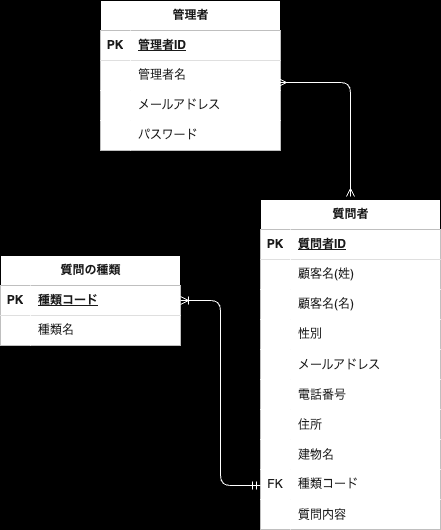

The diagram above was exported from draw.io. Its source (the exported page's mxGraphModel, read from the mxfile embedded in the PNG):
<mxGraphModel dx="496" dy="547" grid="1" gridSize="10" guides="1" tooltips="1" connect="1" arrows="1" fold="1" page="1" pageScale="1" pageWidth="827" pageHeight="1169" background="light-dark(#FFFFFF,#FFFFFF)" math="0" shadow="0">
  <root>
    <mxCell id="0" />
    <mxCell id="1" parent="0" />
    <mxCell id="2" value="管理者" style="shape=table;startSize=30;container=1;collapsible=1;childLayout=tableLayout;fixedRows=1;rowLines=0;fontStyle=1;align=center;resizeLast=1;html=1;fillColor=light-dark(#FFFFFF,#FFFFFF);swimlaneFillColor=default;fontColor=light-dark(#1A1A1A,#1A1A1A);strokeColor=light-dark(#000000,#000000);labelBackgroundColor=none;labelBorderColor=none;perimeterSpacing=1;textShadow=0;" parent="1" vertex="1">
      <mxGeometry x="160" y="80" width="180" height="150" as="geometry">
        <mxRectangle x="160" y="80" width="80" height="30" as="alternateBounds" />
      </mxGeometry>
    </mxCell>
    <mxCell id="3" value="" style="shape=tableRow;horizontal=0;startSize=0;swimlaneHead=0;swimlaneBody=0;fillColor=light-dark(#FFFFFF,#FFFFFF);collapsible=0;dropTarget=0;points=[[0,0.5],[1,0.5]];portConstraint=eastwest;top=0;left=0;right=0;bottom=1;fontColor=light-dark(#1A1A1A,#1A1A1A);strokeColor=light-dark(#000000,#000000);labelBackgroundColor=none;labelBorderColor=none;textShadow=0;" parent="2" vertex="1">
      <mxGeometry y="30" width="180" height="30" as="geometry" />
    </mxCell>
    <mxCell id="4" value="PK" style="shape=partialRectangle;connectable=0;fillColor=light-dark(#FFFFFF,#FFFFFF);top=0;left=0;bottom=0;right=0;fontStyle=1;overflow=hidden;whiteSpace=wrap;html=1;fontColor=light-dark(#1A1A1A,#1A1A1A);strokeColor=light-dark(#000000,#000000);labelBackgroundColor=none;labelBorderColor=none;textShadow=0;" parent="3" vertex="1">
      <mxGeometry width="30" height="30" as="geometry">
        <mxRectangle width="30" height="30" as="alternateBounds" />
      </mxGeometry>
    </mxCell>
    <mxCell id="5" value="管理者ID" style="shape=partialRectangle;connectable=0;fillColor=light-dark(#FFFFFF,#FFFFFF);top=0;left=0;bottom=0;right=0;align=left;spacingLeft=6;fontStyle=5;overflow=hidden;whiteSpace=wrap;html=1;fontColor=light-dark(#1A1A1A,#1A1A1A);strokeColor=light-dark(#000000,#000000);labelBackgroundColor=none;labelBorderColor=none;textShadow=0;" parent="3" vertex="1">
      <mxGeometry x="30" width="150" height="30" as="geometry">
        <mxRectangle width="150" height="30" as="alternateBounds" />
      </mxGeometry>
    </mxCell>
    <mxCell id="6" value="" style="shape=tableRow;horizontal=0;startSize=0;swimlaneHead=0;swimlaneBody=0;fillColor=light-dark(#FFFFFF,#FFFFFF);collapsible=0;dropTarget=0;points=[[0,0.5],[1,0.5]];portConstraint=eastwest;top=0;left=0;right=0;bottom=0;fontColor=light-dark(#1A1A1A,#1A1A1A);strokeColor=light-dark(#000000,#000000);labelBackgroundColor=none;labelBorderColor=none;textShadow=0;" parent="2" vertex="1">
      <mxGeometry y="60" width="180" height="30" as="geometry" />
    </mxCell>
    <mxCell id="7" value="" style="shape=partialRectangle;connectable=0;fillColor=light-dark(#FFFFFF,#FFFFFF);top=0;left=0;bottom=0;right=0;editable=1;overflow=hidden;whiteSpace=wrap;html=1;fontColor=light-dark(#1A1A1A,#1A1A1A);strokeColor=light-dark(#000000,#000000);labelBackgroundColor=none;labelBorderColor=none;perimeterSpacing=1;textShadow=0;" parent="6" vertex="1">
      <mxGeometry width="30" height="30" as="geometry">
        <mxRectangle width="30" height="30" as="alternateBounds" />
      </mxGeometry>
    </mxCell>
    <mxCell id="8" value="管理者名" style="shape=partialRectangle;connectable=0;fillColor=light-dark(#FFFFFF,#FFFFFF);top=0;left=0;bottom=0;right=0;align=left;spacingLeft=6;overflow=hidden;whiteSpace=wrap;html=1;fontColor=light-dark(#1A1A1A,#1A1A1A);strokeColor=light-dark(#000000,#000000);labelBackgroundColor=none;labelBorderColor=none;textShadow=0;" parent="6" vertex="1">
      <mxGeometry x="30" width="150" height="30" as="geometry">
        <mxRectangle width="150" height="30" as="alternateBounds" />
      </mxGeometry>
    </mxCell>
    <mxCell id="9" value="" style="shape=tableRow;horizontal=0;startSize=0;swimlaneHead=0;swimlaneBody=0;fillColor=light-dark(#FFFFFF,#FFFFFF);collapsible=0;dropTarget=0;points=[[0,0.5],[1,0.5]];portConstraint=eastwest;top=0;left=0;right=0;bottom=0;fontColor=light-dark(#1A1A1A,#1A1A1A);strokeColor=light-dark(#000000,#000000);labelBackgroundColor=none;labelBorderColor=none;textShadow=0;" parent="2" vertex="1">
      <mxGeometry y="90" width="180" height="30" as="geometry" />
    </mxCell>
    <mxCell id="10" value="" style="shape=partialRectangle;connectable=0;fillColor=light-dark(#FFFFFF,#FFFFFF);top=0;left=0;bottom=0;right=0;editable=1;overflow=hidden;whiteSpace=wrap;html=1;fontColor=light-dark(#1A1A1A,#1A1A1A);strokeColor=light-dark(#000000,#000000);labelBackgroundColor=none;labelBorderColor=none;textShadow=0;" parent="9" vertex="1">
      <mxGeometry width="30" height="30" as="geometry">
        <mxRectangle width="30" height="30" as="alternateBounds" />
      </mxGeometry>
    </mxCell>
    <mxCell id="11" value="メールアドレス" style="shape=partialRectangle;connectable=0;fillColor=light-dark(#FFFFFF,#FFFFFF);top=0;left=0;bottom=0;right=0;align=left;spacingLeft=6;overflow=hidden;whiteSpace=wrap;html=1;fontColor=light-dark(#1A1A1A,#1A1A1A);strokeColor=light-dark(#000000,#000000);labelBackgroundColor=none;labelBorderColor=none;textShadow=0;" parent="9" vertex="1">
      <mxGeometry x="30" width="150" height="30" as="geometry">
        <mxRectangle width="150" height="30" as="alternateBounds" />
      </mxGeometry>
    </mxCell>
    <mxCell id="12" value="" style="shape=tableRow;horizontal=0;startSize=0;swimlaneHead=0;swimlaneBody=0;fillColor=light-dark(#FFFFFF,#FFFFFF);collapsible=0;dropTarget=0;points=[[0,0.5],[1,0.5]];portConstraint=eastwest;top=0;left=0;right=0;bottom=0;fontColor=light-dark(#1A1A1A,#1A1A1A);strokeColor=light-dark(#000000,#000000);labelBackgroundColor=none;labelBorderColor=none;textShadow=0;" parent="2" vertex="1">
      <mxGeometry y="120" width="180" height="30" as="geometry" />
    </mxCell>
    <mxCell id="13" value="" style="shape=partialRectangle;connectable=0;fillColor=light-dark(#FFFFFF,#FFFFFF);top=0;left=0;bottom=0;right=0;editable=1;overflow=hidden;whiteSpace=wrap;html=1;fontColor=light-dark(#1A1A1A,#1A1A1A);strokeColor=light-dark(#000000,#000000);labelBackgroundColor=none;labelBorderColor=none;textShadow=0;" parent="12" vertex="1">
      <mxGeometry width="30" height="30" as="geometry">
        <mxRectangle width="30" height="30" as="alternateBounds" />
      </mxGeometry>
    </mxCell>
    <mxCell id="14" value="パスワード" style="shape=partialRectangle;connectable=0;fillColor=light-dark(#FFFFFF,#FFFFFF);top=0;left=0;bottom=0;right=0;align=left;spacingLeft=6;overflow=hidden;whiteSpace=wrap;html=1;fontColor=light-dark(#1A1A1A,#1A1A1A);strokeColor=light-dark(#000000,#000000);labelBackgroundColor=none;labelBorderColor=none;textShadow=0;" parent="12" vertex="1">
      <mxGeometry x="30" width="150" height="30" as="geometry">
        <mxRectangle width="150" height="30" as="alternateBounds" />
      </mxGeometry>
    </mxCell>
    <mxCell id="15" value="質問の種類" style="shape=table;startSize=30;container=1;collapsible=1;childLayout=tableLayout;fixedRows=1;rowLines=0;fontStyle=1;align=center;resizeLast=1;html=1;fillColor=light-dark(#FFFFFF,#FFFFFF);gradientColor=none;swimlaneFillColor=default;labelBackgroundColor=none;fontColor=light-dark(#1A1A1A,#1A1A1A);strokeColor=light-dark(#000000,#000000);" parent="1" vertex="1">
      <mxGeometry x="60" y="335" width="180" height="90" as="geometry" />
    </mxCell>
    <mxCell id="16" value="" style="shape=tableRow;horizontal=0;startSize=0;swimlaneHead=0;swimlaneBody=0;fillColor=light-dark(#FFFFFF,#FFFFFF);collapsible=0;dropTarget=0;points=[[0,0.5],[1,0.5]];portConstraint=eastwest;top=0;left=0;right=0;bottom=1;labelBackgroundColor=none;fontColor=light-dark(#1A1A1A,#1A1A1A);strokeColor=light-dark(#000000,#000000);" parent="15" vertex="1">
      <mxGeometry y="30" width="180" height="30" as="geometry" />
    </mxCell>
    <mxCell id="17" value="PK" style="shape=partialRectangle;connectable=0;fillColor=light-dark(#FFFFFF,#FFFFFF);top=0;left=0;bottom=0;right=0;fontStyle=1;overflow=hidden;whiteSpace=wrap;html=1;labelBackgroundColor=none;fontColor=light-dark(#1A1A1A,#1A1A1A);strokeColor=light-dark(#000000,#000000);" parent="16" vertex="1">
      <mxGeometry width="30" height="30" as="geometry">
        <mxRectangle width="30" height="30" as="alternateBounds" />
      </mxGeometry>
    </mxCell>
    <mxCell id="18" value="種類コード" style="shape=partialRectangle;connectable=0;fillColor=light-dark(#FFFFFF,#FFFFFF);top=0;left=0;bottom=0;right=0;align=left;spacingLeft=6;fontStyle=5;overflow=hidden;whiteSpace=wrap;html=1;labelBackgroundColor=none;fontColor=light-dark(#1A1A1A,#1A1A1A);strokeColor=light-dark(#000000,#000000);" parent="16" vertex="1">
      <mxGeometry x="30" width="150" height="30" as="geometry">
        <mxRectangle width="150" height="30" as="alternateBounds" />
      </mxGeometry>
    </mxCell>
    <mxCell id="19" value="" style="shape=tableRow;horizontal=0;startSize=0;swimlaneHead=0;swimlaneBody=0;fillColor=light-dark(#FFFFFF,#FFFFFF);collapsible=0;dropTarget=0;points=[[0,0.5],[1,0.5]];portConstraint=eastwest;top=0;left=0;right=0;bottom=0;labelBackgroundColor=none;fontColor=light-dark(#1A1A1A,#1A1A1A);strokeColor=light-dark(#000000,#000000);" parent="15" vertex="1">
      <mxGeometry y="60" width="180" height="30" as="geometry" />
    </mxCell>
    <mxCell id="20" value="" style="shape=partialRectangle;connectable=0;fillColor=light-dark(#FFFFFF,#FFFFFF);top=0;left=0;bottom=0;right=0;editable=1;overflow=hidden;whiteSpace=wrap;html=1;labelBackgroundColor=none;fontColor=light-dark(#1A1A1A,#1A1A1A);strokeColor=light-dark(#000000,#000000);" parent="19" vertex="1">
      <mxGeometry width="30" height="30" as="geometry">
        <mxRectangle width="30" height="30" as="alternateBounds" />
      </mxGeometry>
    </mxCell>
    <mxCell id="21" value="種類名" style="shape=partialRectangle;connectable=0;fillColor=light-dark(#FFFFFF,#FFFFFF);top=0;left=0;bottom=0;right=0;align=left;spacingLeft=6;overflow=hidden;whiteSpace=wrap;html=1;labelBackgroundColor=none;fontColor=light-dark(#1A1A1A,#1A1A1A);strokeColor=light-dark(#000000,#000000);" parent="19" vertex="1">
      <mxGeometry x="30" width="150" height="30" as="geometry">
        <mxRectangle width="150" height="30" as="alternateBounds" />
      </mxGeometry>
    </mxCell>
    <mxCell id="22" value="質問者" style="shape=table;startSize=30;container=1;collapsible=1;childLayout=tableLayout;fixedRows=1;rowLines=0;fontStyle=1;align=center;resizeLast=1;html=1;movable=1;resizable=1;rotatable=1;deletable=1;editable=1;locked=0;connectable=1;strokeColor=light-dark(#000000,#000000);fillColor=light-dark(#FFFFFF,#FFFFFF);swimlaneFillColor=default;labelBackgroundColor=none;fontColor=light-dark(#1A1A1A,#1A1A1A);perimeterSpacing=3;" parent="1" vertex="1">
      <mxGeometry x="320" y="279" width="180" height="330" as="geometry">
        <mxRectangle x="320" y="280" width="80" height="30" as="alternateBounds" />
      </mxGeometry>
    </mxCell>
    <mxCell id="23" value="" style="shape=tableRow;horizontal=0;startSize=0;swimlaneHead=0;swimlaneBody=0;fillColor=light-dark(#FFFFFF,#FFFFFF);collapsible=0;dropTarget=0;points=[[0,0.5],[1,0.5]];portConstraint=eastwest;top=0;left=0;right=0;bottom=1;labelBackgroundColor=none;fontColor=light-dark(#1A1A1A,#1A1A1A);strokeColor=light-dark(#000000,#000000);gradientColor=none;swimlaneFillColor=light-dark(#000000,#000000);" parent="22" vertex="1">
      <mxGeometry y="30" width="180" height="30" as="geometry" />
    </mxCell>
    <mxCell id="24" value="PK" style="shape=partialRectangle;connectable=0;fillColor=light-dark(#FFFFFF,#FFFFFF);top=0;left=0;bottom=0;right=0;fontStyle=1;overflow=hidden;whiteSpace=wrap;html=1;labelBackgroundColor=none;fontColor=light-dark(#1A1A1A,#1A1A1A);strokeColor=light-dark(#000000,#000000);gradientColor=none;swimlaneFillColor=light-dark(#000000,#000000);" parent="23" vertex="1">
      <mxGeometry width="30" height="30" as="geometry">
        <mxRectangle width="30" height="30" as="alternateBounds" />
      </mxGeometry>
    </mxCell>
    <mxCell id="25" value="質問者ID" style="shape=partialRectangle;connectable=0;fillColor=light-dark(#FFFFFF,#FFFFFF);top=0;left=0;bottom=0;right=0;align=left;spacingLeft=6;fontStyle=5;overflow=hidden;whiteSpace=wrap;html=1;labelBackgroundColor=none;fontColor=light-dark(#1A1A1A,#1A1A1A);strokeColor=light-dark(#000000,#000000);gradientColor=none;swimlaneFillColor=light-dark(#000000,#000000);" parent="23" vertex="1">
      <mxGeometry x="30" width="150" height="30" as="geometry">
        <mxRectangle width="150" height="30" as="alternateBounds" />
      </mxGeometry>
    </mxCell>
    <mxCell id="26" value="" style="shape=tableRow;horizontal=0;startSize=0;swimlaneHead=0;swimlaneBody=0;fillColor=light-dark(#FFFFFF,#FFFFFF);collapsible=0;dropTarget=0;points=[[0,0.5],[1,0.5]];portConstraint=eastwest;top=0;left=0;right=0;bottom=0;labelBackgroundColor=none;fontColor=light-dark(#1A1A1A,#1A1A1A);strokeColor=light-dark(#000000,#000000);gradientColor=none;swimlaneFillColor=light-dark(#000000,#000000);" parent="22" vertex="1">
      <mxGeometry y="60" width="180" height="30" as="geometry" />
    </mxCell>
    <mxCell id="27" value="" style="shape=partialRectangle;connectable=0;fillColor=light-dark(#FFFFFF,#FFFFFF);top=0;left=0;bottom=0;right=0;editable=1;overflow=hidden;whiteSpace=wrap;html=1;labelBackgroundColor=none;fontColor=light-dark(#1A1A1A,#1A1A1A);strokeColor=light-dark(#000000,#000000);gradientColor=none;swimlaneFillColor=light-dark(#000000,#000000);" parent="26" vertex="1">
      <mxGeometry width="30" height="30" as="geometry">
        <mxRectangle width="30" height="30" as="alternateBounds" />
      </mxGeometry>
    </mxCell>
    <mxCell id="28" value="顧客名(姓)" style="shape=partialRectangle;connectable=0;fillColor=light-dark(#FFFFFF,#FFFFFF);top=0;left=0;bottom=0;right=0;align=left;spacingLeft=6;overflow=hidden;whiteSpace=wrap;html=1;labelBackgroundColor=none;fontColor=light-dark(#1A1A1A,#1A1A1A);strokeColor=light-dark(#000000,#000000);gradientColor=none;swimlaneFillColor=light-dark(#000000,#000000);perimeterSpacing=3;" parent="26" vertex="1">
      <mxGeometry x="30" width="150" height="30" as="geometry">
        <mxRectangle width="150" height="30" as="alternateBounds" />
      </mxGeometry>
    </mxCell>
    <mxCell id="29" value="" style="shape=tableRow;horizontal=0;startSize=0;swimlaneHead=0;swimlaneBody=0;fillColor=light-dark(#FFFFFF,#FFFFFF);collapsible=0;dropTarget=0;points=[[0,0.5],[1,0.5]];portConstraint=eastwest;top=0;left=0;right=0;bottom=0;labelBackgroundColor=none;fontColor=light-dark(#1A1A1A,#1A1A1A);strokeColor=light-dark(#000000,#000000);gradientColor=none;swimlaneFillColor=light-dark(#000000,#000000);" parent="22" vertex="1">
      <mxGeometry y="90" width="180" height="30" as="geometry" />
    </mxCell>
    <mxCell id="30" value="" style="shape=partialRectangle;connectable=0;fillColor=light-dark(#FFFFFF,#FFFFFF);top=0;left=0;bottom=0;right=0;editable=1;overflow=hidden;whiteSpace=wrap;html=1;labelBackgroundColor=none;fontColor=light-dark(#1A1A1A,#1A1A1A);strokeColor=light-dark(#000000,#000000);gradientColor=none;swimlaneFillColor=light-dark(#000000,#000000);" parent="29" vertex="1">
      <mxGeometry width="30" height="30" as="geometry">
        <mxRectangle width="30" height="30" as="alternateBounds" />
      </mxGeometry>
    </mxCell>
    <mxCell id="31" value="顧客名(名)" style="shape=partialRectangle;connectable=0;fillColor=light-dark(#FFFFFF,#FFFFFF);top=0;left=0;bottom=0;right=0;align=left;spacingLeft=6;overflow=hidden;whiteSpace=wrap;html=1;labelBackgroundColor=none;fontColor=light-dark(#1A1A1A,#1A1A1A);strokeColor=light-dark(#000000,#000000);gradientColor=none;swimlaneFillColor=light-dark(#000000,#000000);" parent="29" vertex="1">
      <mxGeometry x="30" width="150" height="30" as="geometry">
        <mxRectangle width="150" height="30" as="alternateBounds" />
      </mxGeometry>
    </mxCell>
    <mxCell id="32" value="" style="shape=tableRow;horizontal=0;startSize=0;swimlaneHead=0;swimlaneBody=0;fillColor=light-dark(#FFFFFF,#FFFFFF);collapsible=0;dropTarget=0;points=[[0,0.5],[1,0.5]];portConstraint=eastwest;top=0;left=0;right=0;bottom=0;labelBackgroundColor=none;fontColor=light-dark(#1A1A1A,#1A1A1A);strokeColor=light-dark(#000000,#000000);gradientColor=none;swimlaneFillColor=light-dark(#000000,#000000);" parent="22" vertex="1">
      <mxGeometry y="120" width="180" height="30" as="geometry" />
    </mxCell>
    <mxCell id="33" value="" style="shape=partialRectangle;connectable=0;fillColor=light-dark(#FFFFFF,#FFFFFF);top=0;left=0;bottom=0;right=0;editable=1;overflow=hidden;whiteSpace=wrap;html=1;labelBackgroundColor=none;fontColor=light-dark(#1A1A1A,#1A1A1A);strokeColor=light-dark(#000000,#000000);gradientColor=none;swimlaneFillColor=light-dark(#000000,#000000);" parent="32" vertex="1">
      <mxGeometry width="30" height="30" as="geometry">
        <mxRectangle width="30" height="30" as="alternateBounds" />
      </mxGeometry>
    </mxCell>
    <mxCell id="34" value="性別" style="shape=partialRectangle;connectable=0;fillColor=light-dark(#FFFFFF,#FFFFFF);top=0;left=0;bottom=0;right=0;align=left;spacingLeft=6;overflow=hidden;whiteSpace=wrap;html=1;labelBackgroundColor=none;fontColor=light-dark(#1A1A1A,#1A1A1A);strokeColor=light-dark(#000000,#000000);gradientColor=none;swimlaneFillColor=light-dark(#000000,#000000);" parent="32" vertex="1">
      <mxGeometry x="30" width="150" height="30" as="geometry">
        <mxRectangle width="150" height="30" as="alternateBounds" />
      </mxGeometry>
    </mxCell>
    <mxCell id="35" value="" style="shape=tableRow;horizontal=0;startSize=0;swimlaneHead=0;swimlaneBody=0;fillColor=light-dark(#FFFFFF,#FFFFFF);collapsible=0;dropTarget=0;points=[[0,0.5],[1,0.5]];portConstraint=eastwest;top=0;left=0;right=0;bottom=0;labelBackgroundColor=none;fontColor=light-dark(#1A1A1A,#1A1A1A);strokeColor=light-dark(#000000,#000000);gradientColor=none;swimlaneFillColor=light-dark(#000000,#000000);" parent="22" vertex="1">
      <mxGeometry y="150" width="180" height="30" as="geometry" />
    </mxCell>
    <mxCell id="36" value="" style="shape=partialRectangle;connectable=0;fillColor=light-dark(#FFFFFF,#FFFFFF);top=0;left=0;bottom=0;right=0;editable=1;overflow=hidden;labelBackgroundColor=none;fontColor=light-dark(#1A1A1A,#1A1A1A);strokeColor=light-dark(#000000,#000000);gradientColor=none;swimlaneFillColor=light-dark(#000000,#000000);" parent="35" vertex="1">
      <mxGeometry width="30" height="30" as="geometry">
        <mxRectangle width="30" height="30" as="alternateBounds" />
      </mxGeometry>
    </mxCell>
    <mxCell id="37" value="メールアドレス" style="shape=partialRectangle;connectable=0;fillColor=light-dark(#FFFFFF,#FFFFFF);top=0;left=0;bottom=0;right=0;align=left;spacingLeft=6;overflow=hidden;labelBackgroundColor=none;fontColor=light-dark(#1A1A1A,#1A1A1A);strokeColor=light-dark(#000000,#000000);gradientColor=none;swimlaneFillColor=light-dark(#000000,#000000);" parent="35" vertex="1">
      <mxGeometry x="30" width="150" height="30" as="geometry">
        <mxRectangle width="150" height="30" as="alternateBounds" />
      </mxGeometry>
    </mxCell>
    <mxCell id="38" value="" style="shape=tableRow;horizontal=0;startSize=0;swimlaneHead=0;swimlaneBody=0;fillColor=light-dark(#FFFFFF,#FFFFFF);collapsible=0;dropTarget=0;points=[[0,0.5],[1,0.5]];portConstraint=eastwest;top=0;left=0;right=0;bottom=0;labelBackgroundColor=none;fontColor=light-dark(#1A1A1A,#1A1A1A);strokeColor=light-dark(#000000,#000000);gradientColor=none;swimlaneFillColor=light-dark(#000000,#000000);" parent="22" vertex="1">
      <mxGeometry y="180" width="180" height="30" as="geometry" />
    </mxCell>
    <mxCell id="39" value="" style="shape=partialRectangle;connectable=0;fillColor=light-dark(#FFFFFF,#FFFFFF);top=0;left=0;bottom=0;right=0;editable=1;overflow=hidden;labelBackgroundColor=none;fontColor=light-dark(#1A1A1A,#1A1A1A);strokeColor=light-dark(#000000,#000000);gradientColor=none;swimlaneFillColor=light-dark(#000000,#000000);" parent="38" vertex="1">
      <mxGeometry width="30" height="30" as="geometry">
        <mxRectangle width="30" height="30" as="alternateBounds" />
      </mxGeometry>
    </mxCell>
    <mxCell id="40" value="電話番号" style="shape=partialRectangle;connectable=0;fillColor=light-dark(#FFFFFF,#FFFFFF);top=0;left=0;bottom=0;right=0;align=left;spacingLeft=6;overflow=hidden;labelBackgroundColor=none;fontColor=light-dark(#1A1A1A,#1A1A1A);strokeColor=light-dark(#000000,#000000);gradientColor=none;swimlaneFillColor=light-dark(#000000,#000000);" parent="38" vertex="1">
      <mxGeometry x="30" width="150" height="30" as="geometry">
        <mxRectangle width="150" height="30" as="alternateBounds" />
      </mxGeometry>
    </mxCell>
    <mxCell id="41" value="" style="shape=tableRow;horizontal=0;startSize=0;swimlaneHead=0;swimlaneBody=0;fillColor=light-dark(#FFFFFF,#FFFFFF);collapsible=0;dropTarget=0;points=[[0,0.5],[1,0.5]];portConstraint=eastwest;top=0;left=0;right=0;bottom=0;labelBackgroundColor=none;fontColor=light-dark(#1A1A1A,#1A1A1A);strokeColor=light-dark(#000000,#000000);gradientColor=none;swimlaneFillColor=light-dark(#000000,#000000);" parent="22" vertex="1">
      <mxGeometry y="210" width="180" height="30" as="geometry" />
    </mxCell>
    <mxCell id="42" value="" style="shape=partialRectangle;connectable=0;fillColor=light-dark(#FFFFFF,#FFFFFF);top=0;left=0;bottom=0;right=0;editable=1;overflow=hidden;labelBackgroundColor=none;fontColor=light-dark(#1A1A1A,#1A1A1A);strokeColor=light-dark(#000000,#000000);gradientColor=none;swimlaneFillColor=light-dark(#000000,#000000);" parent="41" vertex="1">
      <mxGeometry width="30" height="30" as="geometry">
        <mxRectangle width="30" height="30" as="alternateBounds" />
      </mxGeometry>
    </mxCell>
    <mxCell id="43" value="住所" style="shape=partialRectangle;connectable=0;fillColor=light-dark(#FFFFFF,#FFFFFF);top=0;left=0;bottom=0;right=0;align=left;spacingLeft=6;overflow=hidden;labelBackgroundColor=none;fontColor=light-dark(#1A1A1A,#1A1A1A);strokeColor=light-dark(#000000,#000000);gradientColor=none;swimlaneFillColor=light-dark(#000000,#000000);" parent="41" vertex="1">
      <mxGeometry x="30" width="150" height="30" as="geometry">
        <mxRectangle width="150" height="30" as="alternateBounds" />
      </mxGeometry>
    </mxCell>
    <mxCell id="44" value="" style="shape=tableRow;horizontal=0;startSize=0;swimlaneHead=0;swimlaneBody=0;fillColor=light-dark(#FFFFFF,#FFFFFF);collapsible=0;dropTarget=0;points=[[0,0.5],[1,0.5]];portConstraint=eastwest;top=0;left=0;right=0;bottom=0;labelBackgroundColor=none;fontColor=light-dark(#1A1A1A,#1A1A1A);strokeColor=light-dark(#000000,#000000);gradientColor=none;swimlaneFillColor=light-dark(#000000,#000000);" parent="22" vertex="1">
      <mxGeometry y="240" width="180" height="30" as="geometry" />
    </mxCell>
    <mxCell id="45" value="" style="shape=partialRectangle;connectable=0;fillColor=light-dark(#FFFFFF,#FFFFFF);top=0;left=0;bottom=0;right=0;editable=1;overflow=hidden;labelBackgroundColor=none;fontColor=light-dark(#1A1A1A,#1A1A1A);strokeColor=light-dark(#000000,#000000);gradientColor=none;swimlaneFillColor=light-dark(#000000,#000000);" parent="44" vertex="1">
      <mxGeometry width="30" height="30" as="geometry">
        <mxRectangle width="30" height="30" as="alternateBounds" />
      </mxGeometry>
    </mxCell>
    <mxCell id="46" value="建物名" style="shape=partialRectangle;connectable=0;fillColor=light-dark(#FFFFFF,#FFFFFF);top=0;left=0;bottom=0;right=0;align=left;spacingLeft=6;overflow=hidden;labelBackgroundColor=none;fontColor=light-dark(#1A1A1A,#1A1A1A);strokeColor=light-dark(#000000,#000000);gradientColor=none;swimlaneFillColor=light-dark(#000000,#000000);" parent="44" vertex="1">
      <mxGeometry x="30" width="150" height="30" as="geometry">
        <mxRectangle width="150" height="30" as="alternateBounds" />
      </mxGeometry>
    </mxCell>
    <mxCell id="47" value="" style="shape=tableRow;horizontal=0;startSize=0;swimlaneHead=0;swimlaneBody=0;fillColor=light-dark(#FFFFFF,#FFFFFF);collapsible=0;dropTarget=0;points=[[0,0.5],[1,0.5]];portConstraint=eastwest;top=0;left=0;right=0;bottom=0;labelBackgroundColor=none;fontColor=light-dark(#1A1A1A,#1A1A1A);strokeColor=light-dark(#000000,#000000);gradientColor=none;swimlaneFillColor=light-dark(#000000,#000000);" parent="22" vertex="1">
      <mxGeometry y="270" width="180" height="30" as="geometry" />
    </mxCell>
    <mxCell id="48" value="FK" style="shape=partialRectangle;connectable=0;fillColor=light-dark(#FFFFFF,#FFFFFF);top=0;left=0;bottom=0;right=0;fontStyle=0;overflow=hidden;whiteSpace=wrap;html=1;labelBackgroundColor=none;fontColor=light-dark(#1A1A1A,#1A1A1A);strokeColor=light-dark(#000000,#000000);gradientColor=none;swimlaneFillColor=light-dark(#000000,#000000);" parent="47" vertex="1">
      <mxGeometry width="30" height="30" as="geometry">
        <mxRectangle width="30" height="30" as="alternateBounds" />
      </mxGeometry>
    </mxCell>
    <mxCell id="49" value="種類コード" style="shape=partialRectangle;connectable=0;fillColor=light-dark(#FFFFFF,#FFFFFF);top=0;left=0;bottom=0;right=0;align=left;spacingLeft=6;fontStyle=0;overflow=hidden;whiteSpace=wrap;html=1;labelBackgroundColor=none;fontColor=light-dark(#1A1A1A,#1A1A1A);strokeColor=light-dark(#000000,#000000);gradientColor=none;swimlaneFillColor=light-dark(#000000,#000000);" parent="47" vertex="1">
      <mxGeometry x="30" width="150" height="30" as="geometry">
        <mxRectangle width="150" height="30" as="alternateBounds" />
      </mxGeometry>
    </mxCell>
    <mxCell id="50" value="" style="shape=tableRow;horizontal=0;startSize=0;swimlaneHead=0;swimlaneBody=0;fillColor=light-dark(#FFFFFF,#FFFFFF);collapsible=0;dropTarget=0;points=[[0,0.5],[1,0.5]];portConstraint=eastwest;top=0;left=0;right=0;bottom=0;labelBackgroundColor=none;fontColor=light-dark(#1A1A1A,#1A1A1A);strokeColor=light-dark(#000000,#000000);gradientColor=none;swimlaneFillColor=light-dark(#000000,#000000);" parent="22" vertex="1">
      <mxGeometry y="300" width="180" height="30" as="geometry" />
    </mxCell>
    <mxCell id="51" value="" style="shape=partialRectangle;connectable=0;fillColor=light-dark(#FFFFFF,#FFFFFF);top=0;left=0;bottom=0;right=0;editable=1;overflow=hidden;labelBackgroundColor=none;fontColor=light-dark(#1A1A1A,#1A1A1A);strokeColor=light-dark(#000000,#000000);gradientColor=none;swimlaneFillColor=light-dark(#000000,#000000);" parent="50" vertex="1">
      <mxGeometry width="30" height="30" as="geometry">
        <mxRectangle width="30" height="30" as="alternateBounds" />
      </mxGeometry>
    </mxCell>
    <mxCell id="52" value="質問内容" style="shape=partialRectangle;connectable=0;fillColor=light-dark(#FFFFFF,#FFFFFF);top=0;left=0;bottom=0;right=0;align=left;spacingLeft=6;overflow=hidden;labelBackgroundColor=none;fontColor=light-dark(#1A1A1A,#1A1A1A);strokeColor=light-dark(#000000,#000000);gradientColor=none;swimlaneFillColor=light-dark(#000000,#000000);" parent="50" vertex="1">
      <mxGeometry x="30" width="150" height="30" as="geometry">
        <mxRectangle width="150" height="30" as="alternateBounds" />
      </mxGeometry>
    </mxCell>
    <mxCell id="53" value="" style="edgeStyle=orthogonalEdgeStyle;html=1;endArrow=ERmany;startArrow=ERmany;entryX=0.989;entryY=0.733;entryDx=0;entryDy=0;exitX=0.5;exitY=0;exitDx=0;exitDy=0;entryPerimeter=0;textShadow=0;fontColor=light-dark(#1A1A1A,#1A1A1A);labelBackgroundColor=none;fillColor=none;strokeColor=light-dark(#FFFFFF,#FFFFFF);" parent="1" source="22" target="6" edge="1">
      <mxGeometry width="100" height="100" relative="1" as="geometry">
        <mxPoint x="470" y="225" as="sourcePoint" />
        <mxPoint x="390" y="100" as="targetPoint" />
      </mxGeometry>
    </mxCell>
    <mxCell id="54" value="" style="edgeStyle=orthogonalEdgeStyle;fontSize=12;html=1;endArrow=ERoneToMany;startArrow=ERmandOne;exitX=0;exitY=0.5;exitDx=0;exitDy=0;entryX=1;entryY=0.5;entryDx=0;entryDy=0;labelBorderColor=default;labelBackgroundColor=none;fontColor=light-dark(#1A1A1A,#1A1A1A);fillColor=none;strokeColor=light-dark(#FFFFFF,#FFFFFF);" parent="1" target="16" edge="1">
      <mxGeometry width="100" height="100" relative="1" as="geometry">
        <mxPoint x="320" y="565" as="sourcePoint" />
        <mxPoint x="270" y="380" as="targetPoint" />
        <Array as="points">
          <mxPoint x="280" y="565" />
          <mxPoint x="280" y="380" />
        </Array>
      </mxGeometry>
    </mxCell>
  </root>
</mxGraphModel>